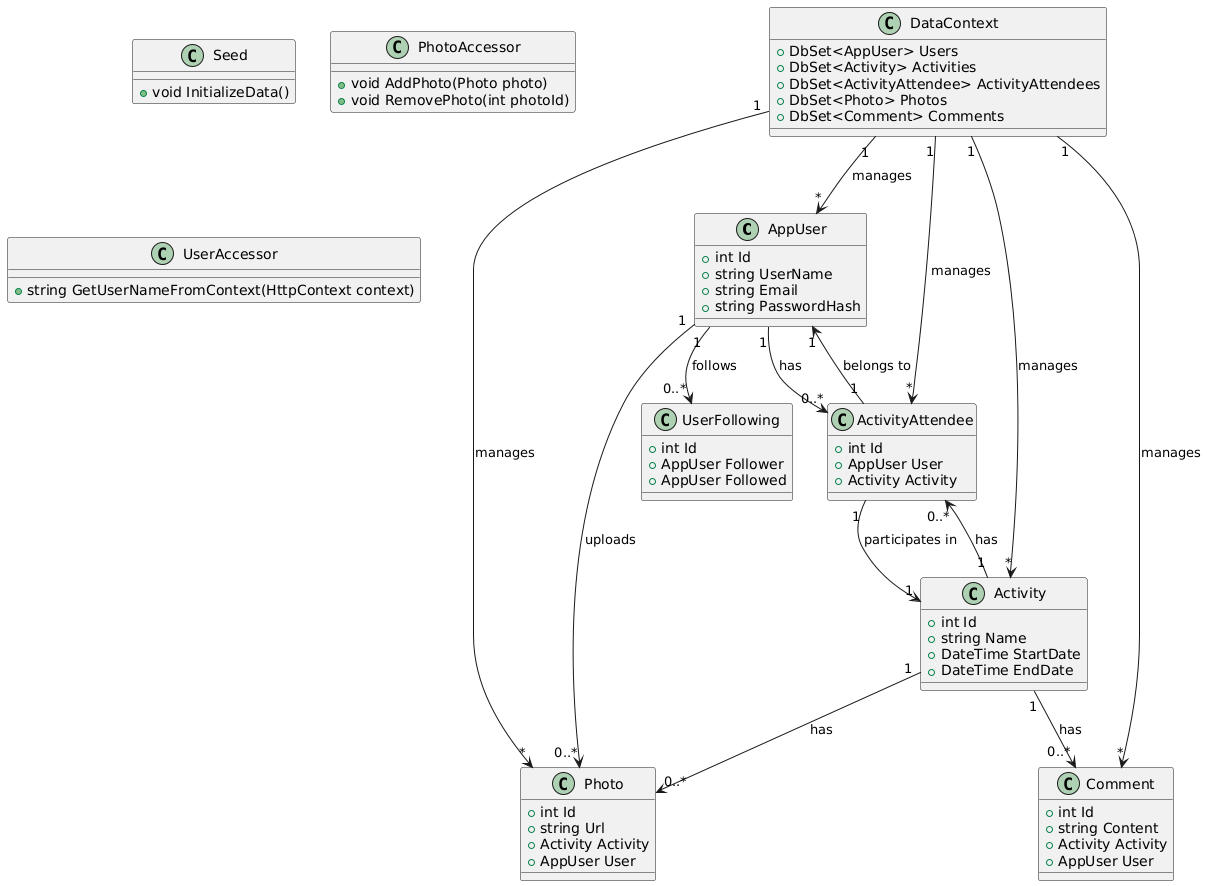

The diagram above was rendered by PlantUML. Its source (embedded in the PNG):
@startuml
class AppUser {
  +int Id
  +string UserName
  +string Email
  +string PasswordHash
}

class Activity {
  +int Id
  +string Name
  +DateTime StartDate
  +DateTime EndDate
}

class ActivityAttendee {
  +int Id
  +AppUser User
  +Activity Activity
}

class Photo {
  +int Id
  +string Url
  +Activity Activity
  +AppUser User
}

class Comment {
  +int Id
  +string Content
  +Activity Activity
  +AppUser User
}

class UserFollowing {
  +int Id
  +AppUser Follower
  +AppUser Followed
}

class DataContext {
  +DbSet<AppUser> Users
  +DbSet<Activity> Activities
  +DbSet<ActivityAttendee> ActivityAttendees
  +DbSet<Photo> Photos
  +DbSet<Comment> Comments
}

class Seed {
  +void InitializeData()
}

class PhotoAccessor {
  +void AddPhoto(Photo photo)
  +void RemovePhoto(int photoId)
}

class UserAccessor {
  +string GetUserNameFromContext(HttpContext context)
}

AppUser "1" --> "0..*" ActivityAttendee : has
Activity "1" --> "0..*" ActivityAttendee : has
ActivityAttendee "1" --> "1" AppUser : belongs to
ActivityAttendee "1" --> "1" Activity : participates in
Activity "1" --> "0..*" Comment : has
AppUser "1" --> "0..*" UserFollowing : follows
Activity "1" --> "0..*" Photo : has
AppUser "1" --> "0..*" Photo : uploads
DataContext "1" --> "*" AppUser : manages
DataContext "1" --> "*" Activity : manages
DataContext "1" --> "*" ActivityAttendee : manages
DataContext "1" --> "*" Photo : manages
DataContext "1" --> "*" Comment : manages
@enduml